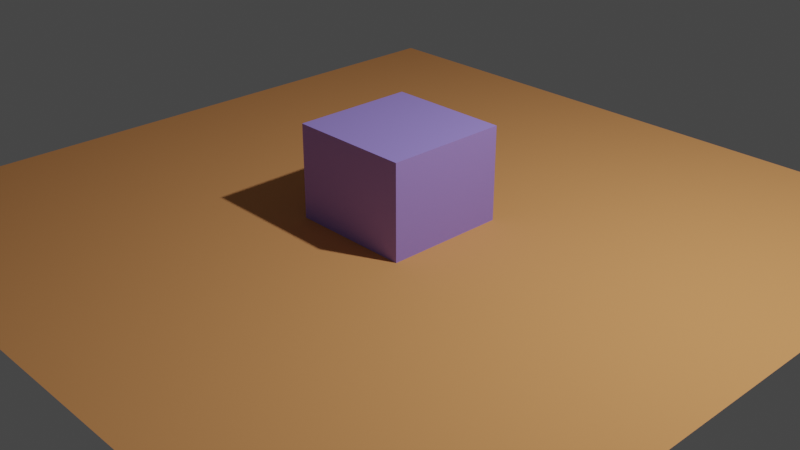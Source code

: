 # Source: sample.blender.blend  (saved by Blender 3.3.6; exported with 4.5.12 LTS)
import bpy
from mathutils import Matrix  # noqa: F401  (used for matrix-valued properties, if any)

bpy.ops.wm.read_factory_settings(use_empty=True)
scene = bpy.context.scene
scene.name = 'Scene'

# ---- collections
col_collection = bpy.data.collections.new('Collection'); scene.collection.children.link(col_collection)

# ---- materials (node trees are filled in below, after node groups)
mat_material_001 = bpy.data.materials.new('Material.001')
mat_material_001.use_transparent_shadow = False
mat_material_001.diffuse_color = (0.8, 0.3564, 0.1355, 1.0)
mat_material_002 = bpy.data.materials.new('Material.002')
mat_material_002.use_transparent_shadow = False
mat_material_002.diffuse_color = (0.3764, 0.2815, 0.8, 1.0)

# ---- material node trees

# ---- world
world_world = bpy.data.worlds.new('World'); scene.world = world_world
world_world.use_nodes = True; world_world.node_tree.nodes.clear()
_N = world_world.node_tree.nodes; _L = world_world.node_tree.links
n0 = _N.new('ShaderNodeOutputWorld'); n0.name = 'World Output'; n0.location = (300, 300)
n1 = _N.new('ShaderNodeBackground'); n1.name = 'Background'; n1.location = (10, 300)
n1.inputs[0].default_value = (0.05088, 0.05088, 0.05088, 1.0)
_L.new(n1.outputs[0], n0.inputs[0])
n0.is_active_output = True
world_world.color = (0.05088, 0.05088, 0.05088)
world_world.use_sun_shadow = False
world_world.sun_shadow_jitter_overblur = 0.0

# ---- cameras
cam_camera = bpy.data.cameras.new('Camera')
cam_camera.clip_end = 100.0
cam_camera.ortho_scale = 7.314

# ---- lights
light_light = bpy.data.lights.new('Light', 'POINT')
light_light.transmission_factor = 0.0
light_light.energy = 1000.0
light_light.shadow_soft_size = 0.1
light_light.shadow_maximum_resolution = 0.006
light_light.use_absolute_resolution = True

# ---- meshes
me_plane = bpy.data.meshes.new('Plane')
me_plane.from_pydata([(-1.0, -1.0, 0.0), (1.0, -1.0, 0.0), (-1.0, 1.0, 0.0), (1.0, 1.0, 0.0)], [], [(0, 1, 3, 2)])
_uv = me_plane.uv_layers.new(name='UVMap')
_uv.uv.foreach_set('vector', [0.0, 0.0, 1.0, 0.0, 1.0, 1.0, 0.0, 1.0])
me_plane.materials.append(mat_material_001)
me_plane.update()
me_cube_001 = bpy.data.meshes.new('Cube.001')
me_cube_001.from_pydata([(-1.0, -1.0, -1.0), (-1.0, -1.0, 1.0), (-1.0, 1.0, -1.0), (-1.0, 1.0, 1.0), (1.0, -1.0, -1.0), (1.0, -1.0, 1.0), (1.0, 1.0, -1.0), (1.0, 1.0, 1.0)], [], [(0, 1, 3, 2), (2, 3, 7, 6), (6, 7, 5, 4), (4, 5, 1, 0), (2, 6, 4, 0), (7, 3, 1, 5)])
_uv = me_cube_001.uv_layers.new(name='UVMap')
_uv.uv.foreach_set('vector', [0.375, 0.0, 0.625, 0.0, 0.625, 0.25, 0.375, 0.25, 0.375, 0.25, 0.625, 0.25, 0.625, 0.5, 0.375, 0.5, 0.375, 0.5, 0.625, 0.5, 0.625, 0.75, 0.375, 0.75, 0.375, 0.75, 0.625, 0.75, 0.625, 1.0, 0.375, 1.0, 0.125, 0.5, 0.375, 0.5, 0.375, 0.75, 0.125, 0.75, 0.625, 0.5, 0.875, 0.5, 0.875, 0.75, 0.625, 0.75])
me_cube_001.materials.append(mat_material_002)
me_cube_001.update()

# ---- objects
ob_light = bpy.data.objects.new('Light', light_light)
ob_camera = bpy.data.objects.new('Camera', cam_camera)
ob_plane = bpy.data.objects.new('Plane', me_plane)
ob_cube = bpy.data.objects.new('Cube', me_cube_001)

# ---- transforms, parenting, visibility, modifiers, constraints
ob_light.location = (4.076, 1.005, 5.904)
ob_light.rotation_euler = (0.6503, 0.05522, 1.866)
ob_light.lock_rotations_4d = False
ob_light.empty_display_type = 'ARROWS'
ob_light.color = (0.0, 0.0, 0.0, 0.0)
ob_light.lineart.crease_threshold = 0.0
ob_camera.location = (7.359, -6.926, 4.958)
ob_camera.rotation_euler = (1.109, 0.0, 0.8149)
ob_camera.lock_rotations_4d = False
ob_camera.empty_display_type = 'ARROWS'
ob_camera.color = (0.0, 0.0, 0.0, 0.0)
ob_camera.display_type = 'WIRE'
ob_camera.lineart.crease_threshold = 0.0
ob_plane.location = (0.0, 0.0, 0.0)
ob_plane.scale = (4.038, 4.038, 4.038)
ob_cube.location = (0.0, 0.0, 0.3508)
ob_cube.scale = (0.6684, 0.6684, 0.6684)
_m = ob_cube.modifiers.new('Softbody', 'SOFT_BODY')

# ---- collection membership
col_collection.objects.link(ob_light)
col_collection.objects.link(ob_camera)
col_collection.objects.link(ob_plane)
col_collection.objects.link(ob_cube)

# ---- scene / render settings (as saved in the file)
scene.camera = ob_camera
scene.frame_start = 1; scene.frame_end = 120; scene.frame_set(58)
scene.render.engine = 'BLENDER_EEVEE_NEXT'
scene.cycles.sampling_pattern = 'TABULATED_SOBOL'
scene.cycles.use_light_tree = False
scene.view_settings.view_transform = 'Filmic'
bpy.context.view_layer.update()
